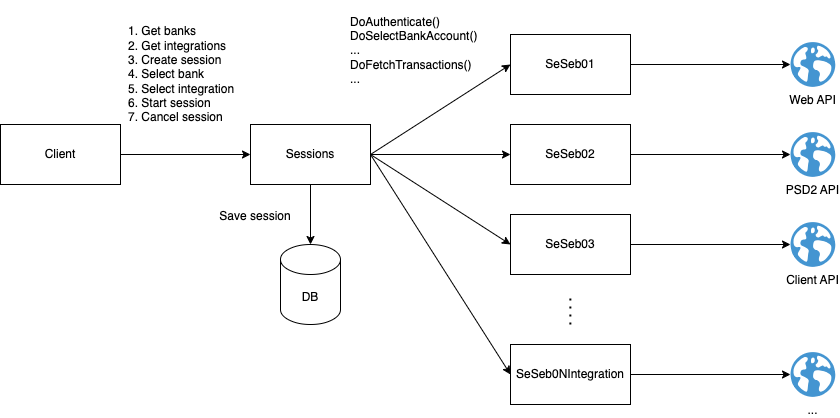

The diagram above was exported from draw.io. Its source (the exported page's mxGraphModel, read from the mxfile embedded in the PNG):
<mxGraphModel dx="2496" dy="731" grid="1" gridSize="10" guides="1" tooltips="1" connect="1" arrows="1" fold="1" page="1" pageScale="1" pageWidth="850" pageHeight="1100" math="0" shadow="0">
  <root>
    <mxCell id="0" />
    <mxCell id="1" parent="0" />
    <mxCell id="2" value="" style="edgeStyle=orthogonalEdgeStyle;rounded=0;orthogonalLoop=1;jettySize=auto;html=1;" edge="1" source="3" target="6" parent="1">
      <mxGeometry relative="1" as="geometry" />
    </mxCell>
    <mxCell id="3" value="Client" style="rounded=0;whiteSpace=wrap;html=1;" vertex="1" parent="1">
      <mxGeometry x="70" y="350" width="120" height="60" as="geometry" />
    </mxCell>
    <mxCell id="4" style="edgeStyle=orthogonalEdgeStyle;rounded=0;orthogonalLoop=1;jettySize=auto;html=1;" edge="1" source="6" target="14" parent="1">
      <mxGeometry relative="1" as="geometry" />
    </mxCell>
    <mxCell id="5" style="rounded=0;orthogonalLoop=1;jettySize=auto;html=1;exitX=1;exitY=0.5;exitDx=0;exitDy=0;entryX=0;entryY=0.5;entryDx=0;entryDy=0;" edge="1" source="6" target="8" parent="1">
      <mxGeometry relative="1" as="geometry" />
    </mxCell>
    <mxCell id="6" value="Sessions" style="rounded=0;whiteSpace=wrap;html=1;" vertex="1" parent="1">
      <mxGeometry x="320" y="350" width="120" height="60" as="geometry" />
    </mxCell>
    <mxCell id="7" style="edgeStyle=orthogonalEdgeStyle;rounded=0;orthogonalLoop=1;jettySize=auto;html=1;exitX=1;exitY=0.5;exitDx=0;exitDy=0;" edge="1" source="8" target="15" parent="1">
      <mxGeometry relative="1" as="geometry" />
    </mxCell>
    <mxCell id="8" value="SeSeb01" style="rounded=0;whiteSpace=wrap;html=1;" vertex="1" parent="1">
      <mxGeometry x="580" y="260" width="120" height="60" as="geometry" />
    </mxCell>
    <mxCell id="9" style="edgeStyle=orthogonalEdgeStyle;rounded=0;orthogonalLoop=1;jettySize=auto;html=1;exitX=1;exitY=0.5;exitDx=0;exitDy=0;" edge="1" source="10" target="16" parent="1">
      <mxGeometry relative="1" as="geometry" />
    </mxCell>
    <mxCell id="10" value="SeSeb02" style="rounded=0;whiteSpace=wrap;html=1;" vertex="1" parent="1">
      <mxGeometry x="580" y="350" width="120" height="60" as="geometry" />
    </mxCell>
    <mxCell id="11" style="edgeStyle=orthogonalEdgeStyle;rounded=0;orthogonalLoop=1;jettySize=auto;html=1;exitX=1;exitY=0.5;exitDx=0;exitDy=0;" edge="1" source="12" target="17" parent="1">
      <mxGeometry relative="1" as="geometry" />
    </mxCell>
    <mxCell id="12" value="SeSeb0NIntegration" style="rounded=0;whiteSpace=wrap;html=1;" vertex="1" parent="1">
      <mxGeometry x="580" y="570" width="120" height="60" as="geometry" />
    </mxCell>
    <mxCell id="13" value="" style="endArrow=none;dashed=1;html=1;dashPattern=1 3;strokeWidth=2;rounded=0;" edge="1" parent="1">
      <mxGeometry width="50" height="50" relative="1" as="geometry">
        <mxPoint x="639.86" y="550" as="sourcePoint" />
        <mxPoint x="639.86" y="520" as="targetPoint" />
      </mxGeometry>
    </mxCell>
    <mxCell id="14" value="DB" style="shape=cylinder3;whiteSpace=wrap;html=1;boundedLbl=1;backgroundOutline=1;size=15;" vertex="1" parent="1">
      <mxGeometry x="350" y="470" width="60" height="80" as="geometry" />
    </mxCell>
    <mxCell id="15" value="Web API" style="shadow=0;dashed=0;html=1;strokeColor=none;fillColor=#4495D1;labelPosition=center;verticalLabelPosition=bottom;verticalAlign=top;align=center;outlineConnect=0;shape=mxgraph.veeam.globe;" vertex="1" parent="1">
      <mxGeometry x="860" y="267.6" width="44.8" height="44.8" as="geometry" />
    </mxCell>
    <mxCell id="16" value="PSD2 API" style="shadow=0;dashed=0;html=1;strokeColor=none;fillColor=#4495D1;labelPosition=center;verticalLabelPosition=bottom;verticalAlign=top;align=center;outlineConnect=0;shape=mxgraph.veeam.globe;" vertex="1" parent="1">
      <mxGeometry x="860" y="357.6" width="44.8" height="44.8" as="geometry" />
    </mxCell>
    <mxCell id="17" value="..." style="shadow=0;dashed=0;html=1;strokeColor=none;fillColor=#4495D1;labelPosition=center;verticalLabelPosition=bottom;verticalAlign=top;align=center;outlineConnect=0;shape=mxgraph.veeam.globe;" vertex="1" parent="1">
      <mxGeometry x="860" y="577.6" width="44.8" height="44.8" as="geometry" />
    </mxCell>
    <mxCell id="18" style="edgeStyle=orthogonalEdgeStyle;rounded=0;orthogonalLoop=1;jettySize=auto;html=1;exitX=1;exitY=0.5;exitDx=0;exitDy=0;" edge="1" source="19" target="20" parent="1">
      <mxGeometry relative="1" as="geometry" />
    </mxCell>
    <mxCell id="19" value="SeSeb03" style="rounded=0;whiteSpace=wrap;html=1;" vertex="1" parent="1">
      <mxGeometry x="580" y="440" width="120" height="60" as="geometry" />
    </mxCell>
    <mxCell id="20" value="Client API" style="shadow=0;dashed=0;html=1;strokeColor=none;fillColor=#4495D1;labelPosition=center;verticalLabelPosition=bottom;verticalAlign=top;align=center;outlineConnect=0;shape=mxgraph.veeam.globe;" vertex="1" parent="1">
      <mxGeometry x="860" y="447.6" width="44.8" height="44.8" as="geometry" />
    </mxCell>
    <mxCell id="21" style="rounded=0;orthogonalLoop=1;jettySize=auto;html=1;exitX=1;exitY=0.5;exitDx=0;exitDy=0;entryX=0;entryY=0.5;entryDx=0;entryDy=0;" edge="1" source="6" target="10" parent="1">
      <mxGeometry relative="1" as="geometry">
        <mxPoint x="470" y="390" as="sourcePoint" />
        <mxPoint x="550" y="300" as="targetPoint" />
      </mxGeometry>
    </mxCell>
    <mxCell id="22" style="rounded=0;orthogonalLoop=1;jettySize=auto;html=1;exitX=1;exitY=0.5;exitDx=0;exitDy=0;entryX=0;entryY=0.5;entryDx=0;entryDy=0;" edge="1" source="6" target="19" parent="1">
      <mxGeometry relative="1" as="geometry">
        <mxPoint x="470" y="390" as="sourcePoint" />
        <mxPoint x="550" y="390" as="targetPoint" />
      </mxGeometry>
    </mxCell>
    <mxCell id="23" style="rounded=0;orthogonalLoop=1;jettySize=auto;html=1;exitX=1;exitY=0.5;exitDx=0;exitDy=0;entryX=0;entryY=0.5;entryDx=0;entryDy=0;" edge="1" source="6" target="12" parent="1">
      <mxGeometry relative="1" as="geometry">
        <mxPoint x="470" y="390" as="sourcePoint" />
        <mxPoint x="550" y="300" as="targetPoint" />
      </mxGeometry>
    </mxCell>
    <mxCell id="24" value="DoAuthenticate()&lt;div&gt;DoSelectBankAccount()&lt;/div&gt;&lt;div&gt;...&lt;/div&gt;&lt;div&gt;Do&lt;span style=&quot;background-color: transparent; color: light-dark(rgb(0, 0, 0), rgb(255, 255, 255));&quot;&gt;FetchTransactions()&lt;/span&gt;&lt;/div&gt;&lt;div&gt;...&lt;span style=&quot;background-color: transparent; color: light-dark(rgb(0, 0, 0), rgb(255, 255, 255));&quot;&gt;&lt;/span&gt;&lt;/div&gt;" style="text;html=1;align=left;verticalAlign=middle;whiteSpace=wrap;rounded=0;" vertex="1" parent="1">
      <mxGeometry x="418" y="226" width="130" height="100" as="geometry" />
    </mxCell>
    <mxCell id="25" value="1. Get banks&lt;div&gt;2. Get integrations&lt;/div&gt;&lt;div&gt;3. Create session&lt;/div&gt;&lt;div&gt;4. Select bank&lt;/div&gt;&lt;div&gt;5. Select integration&lt;/div&gt;&lt;div&gt;6. Start session&lt;/div&gt;&lt;div&gt;7. Cancel session&lt;/div&gt;" style="text;html=1;align=left;verticalAlign=middle;whiteSpace=wrap;rounded=0;" vertex="1" parent="1">
      <mxGeometry x="196" y="240" width="120" height="120" as="geometry" />
    </mxCell>
    <mxCell id="26" value="&lt;div&gt;Save session&lt;/div&gt;" style="text;html=1;align=center;verticalAlign=middle;whiteSpace=wrap;rounded=0;" vertex="1" parent="1">
      <mxGeometry x="270" y="423.6" width="110" height="37.6" as="geometry" />
    </mxCell>
  </root>
</mxGraphModel>